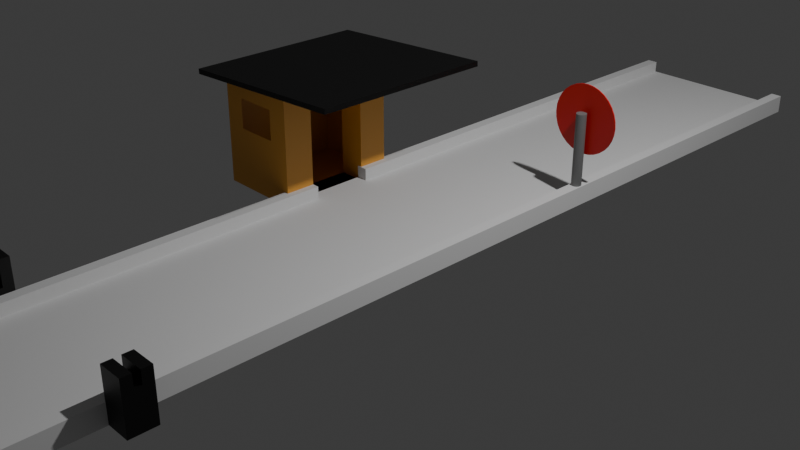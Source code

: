# Source: sptoll.blend  (saved by Blender 4.4.32; exported with 4.5.12 LTS)
import bpy
from mathutils import Matrix  # noqa: F401  (used for matrix-valued properties, if any)

bpy.ops.wm.read_factory_settings(use_empty=True)
scene = bpy.context.scene
scene.name = 'Scene'

# ---- collections
col_collection = bpy.data.collections.new('Collection'); scene.collection.children.link(col_collection)

# ---- materials (node trees are filled in below, after node groups)
mat_material = bpy.data.materials.new('Material')
mat_material_001 = bpy.data.materials.new('Material.001')
mat_material_002 = bpy.data.materials.new('Material.002')
mat_material_004 = bpy.data.materials.new('Material.004')
mat_material_003 = bpy.data.materials.new('Material.003')
mat_material_005 = bpy.data.materials.new('Material.005')
mat_material_007 = bpy.data.materials.new('Material.007')
mat_material_006 = bpy.data.materials.new('Material.006')

# ---- material node trees
mat_material.use_nodes = True; mat_material.node_tree.nodes.clear()
_N = mat_material.node_tree.nodes; _L = mat_material.node_tree.links
n0 = _N.new('ShaderNodeBsdfPrincipled'); n0.name = 'Principled BSDF'; n0.location = (10, 300)
n0.inputs[0].default_value = (0.0, 0.0, 0.0, 1.0)
n1 = _N.new('ShaderNodeOutputMaterial'); n1.name = 'Material Output'; n1.location = (300, 300)
_L.new(n0.outputs[0], n1.inputs[0])
n1.is_active_output = True
mat_material_001.use_nodes = True; mat_material_001.node_tree.nodes.clear()
_N = mat_material_001.node_tree.nodes; _L = mat_material_001.node_tree.links
n0 = _N.new('ShaderNodeBsdfPrincipled'); n0.name = 'Principled BSDF'; n0.location = (10, 300)
n0.inputs[0].default_value = (0.8007, 0.3661, 0.04732, 1.0)
n1 = _N.new('ShaderNodeOutputMaterial'); n1.name = 'Material Output'; n1.location = (300, 300)
_L.new(n0.outputs[0], n1.inputs[0])
n1.is_active_output = True
mat_material_002.use_nodes = True; mat_material_002.node_tree.nodes.clear()
_N = mat_material_002.node_tree.nodes; _L = mat_material_002.node_tree.links
n0 = _N.new('ShaderNodeBsdfPrincipled'); n0.name = 'Principled BSDF'; n0.location = (10, 300)
n0.inputs[0].default_value = (0.0, 0.0, 0.0, 1.0)
n1 = _N.new('ShaderNodeOutputMaterial'); n1.name = 'Material Output'; n1.location = (300, 300)
_L.new(n0.outputs[0], n1.inputs[0])
n1.is_active_output = True
mat_material_004.use_nodes = True; mat_material_004.node_tree.nodes.clear()
_N = mat_material_004.node_tree.nodes; _L = mat_material_004.node_tree.links
n0 = _N.new('ShaderNodeBsdfPrincipled'); n0.name = 'Principled BSDF'; n0.location = (10, 300)
n0.inputs[0].default_value = (0.0, 0.0, 0.0, 1.0)
n1 = _N.new('ShaderNodeOutputMaterial'); n1.name = 'Material Output'; n1.location = (300, 300)
_L.new(n0.outputs[0], n1.inputs[0])
n1.is_active_output = True
mat_material_003.use_nodes = True; mat_material_003.node_tree.nodes.clear()
_N = mat_material_003.node_tree.nodes; _L = mat_material_003.node_tree.links
n0 = _N.new('ShaderNodeBsdfPrincipled'); n0.name = 'Principled BSDF'; n0.location = (10, 300)
n0.inputs[0].default_value = (0.0, 0.0, 0.0, 1.0)
n1 = _N.new('ShaderNodeOutputMaterial'); n1.name = 'Material Output'; n1.location = (300, 300)
_L.new(n0.outputs[0], n1.inputs[0])
n1.is_active_output = True
mat_material_005.use_nodes = True; mat_material_005.node_tree.nodes.clear()
_N = mat_material_005.node_tree.nodes; _L = mat_material_005.node_tree.links
n0 = _N.new('ShaderNodeBsdfPrincipled'); n0.name = 'Principled BSDF'; n0.location = (10, 300)
n0.inputs[0].default_value = (0.1969, 0.1969, 0.1969, 1.0)
n1 = _N.new('ShaderNodeOutputMaterial'); n1.name = 'Material Output'; n1.location = (300, 300)
_L.new(n0.outputs[0], n1.inputs[0])
n1.is_active_output = True
mat_material_007.use_nodes = True; mat_material_007.node_tree.nodes.clear()
_N = mat_material_007.node_tree.nodes; _L = mat_material_007.node_tree.links
n0 = _N.new('ShaderNodeBsdfPrincipled'); n0.name = 'Principled BSDF'; n0.location = (10, 300)
n0.inputs[0].default_value = (0.8001, 0.001086, 0.0, 1.0)
n1 = _N.new('ShaderNodeOutputMaterial'); n1.name = 'Material Output'; n1.location = (300, 300)
_L.new(n0.outputs[0], n1.inputs[0])
n1.is_active_output = True
mat_material_006.use_nodes = True; mat_material_006.node_tree.nodes.clear()
_N = mat_material_006.node_tree.nodes; _L = mat_material_006.node_tree.links
n0 = _N.new('ShaderNodeBsdfPrincipled'); n0.name = 'Principled BSDF'; n0.location = (10, 300)
n0.inputs[0].default_value = (1.0, 1.0, 1.0, 1.0)
n1 = _N.new('ShaderNodeOutputMaterial'); n1.name = 'Material Output'; n1.location = (300, 300)
_L.new(n0.outputs[0], n1.inputs[0])
n1.is_active_output = True

# ---- world
world_world = bpy.data.worlds.new('World'); scene.world = world_world
world_world.use_nodes = True; world_world.node_tree.nodes.clear()
_N = world_world.node_tree.nodes; _L = world_world.node_tree.links
n0 = _N.new('ShaderNodeOutputWorld'); n0.name = 'World Output'; n0.location = (300, 300)
n1 = _N.new('ShaderNodeBackground'); n1.name = 'Background'; n1.location = (10, 300)
n1.inputs[0].default_value = (0.05088, 0.05088, 0.05088, 1.0)
_L.new(n1.outputs[0], n0.inputs[0])
n0.is_active_output = True
world_world.color = (0.05088, 0.05088, 0.05088)
world_world.sun_shadow_jitter_overblur = 0.0

# ---- cameras
cam_camera = bpy.data.cameras.new('Camera')
cam_camera.clip_end = 100.0
cam_camera.ortho_scale = 7.314

# ---- lights
light_light = bpy.data.lights.new('Light', 'POINT')
light_light.energy = 1000.0
light_light.shadow_soft_size = 0.1

# ---- meshes
me_cube_001 = bpy.data.meshes.new('Cube.001')
me_cube_001.from_pydata([(-1.0, -1.0, -1.0), (-1.0, -1.0, 1.0), (-1.0, 1.0, -1.0), (-1.0, 1.0, 1.0), (1.0, -1.0, -1.0), (1.0, -1.0, 1.0), (1.0, 1.0, -1.0), (1.0, 1.0, 1.0), (0.0, 1.0, -1.0), (0.0, 1.0, 1.0), (0.0, -1.0, -1.0), (0.0, -1.0, 1.0), (-0.5, 1.0, -1.0), (-0.5, -1.0, 1.0), (-0.5, 1.0, 1.0), (-0.5, -1.0, -1.0), (0.5, 1.0, 1.0), (0.5, -1.0, -1.0), (0.5, 1.0, -1.0), (0.5, -1.0, 1.0), (-0.75, 1.0, -1.0), (-0.75, -1.0, 1.0), (-0.75, 1.0, 1.0), (-0.75, -1.0, -1.0), (0.75, 1.0, 1.0), (0.75, -1.0, -1.0), (0.75, 1.0, -1.0), (0.75, -1.0, 1.0), (-0.875, 1.0, -1.0), (-0.875, -1.0, 1.0), (-0.875, 1.0, 1.0), (-0.875, -1.0, -1.0), (0.875, 1.0, 1.0), (0.875, -1.0, -1.0), (0.875, 1.0, -1.0), (0.875, -1.0, 1.0), (-1.0, -1.0, -4.534), (-1.0, 1.0, -4.534), (1.0, -1.0, -4.534), (1.0, 1.0, -4.534), (-0.875, 1.0, -4.534), (-0.875, -1.0, -4.534), (0.875, -1.0, -4.534), (0.875, 1.0, -4.534), (-1.0, 0.0, -1.0), (-1.0, 0.0, 1.0), (1.0, 0.0, -1.0), (1.0, 0.0, 1.0), (0.0, 0.0, 1.0), (0.0, 0.0, -1.0), (-0.5, 0.0, -1.0), (-0.5, 0.0, 1.0), (0.5, 0.0, 1.0), (0.5, 0.0, -1.0), (-0.75, 0.0, -1.0), (-0.75, 0.0, 1.0), (0.75, 0.0, 1.0), (0.75, 0.0, -1.0), (-0.875, 0.0, -1.0), (-0.875, 0.0, 1.0), (0.875, 0.0, 1.0), (0.875, 0.0, -1.0), (1.0, 0.0, -4.534), (0.875, 0.0, -4.534), (-1.0, -0.5, -1.0), (1.0, -0.5, 1.0), (0.0, -0.5, 1.0), (0.0, -0.5, -1.0), (-0.5, -0.5, -1.0), (-0.5, -0.5, 1.0), (0.5, -0.5, 1.0), (0.5, -0.5, -1.0), (-0.75, -0.5, -1.0), (-0.75, -0.5, 1.0), (0.75, -0.5, 1.0), (0.75, -0.5, -1.0), (-0.875, -0.5, -1.0), (-0.875, -0.5, 1.0), (0.875, -0.5, 1.0), (0.875, -0.5, -1.0), (-1.0, -0.5, -4.534), (-0.875, -0.5, -4.534), (0.875, -0.5, -4.534), (-1.0, -0.5, 1.0), (1.0, -0.5, -1.0), (1.0, -0.5, -4.534), (-1.0, -0.05881, 1.0), (1.0, -0.05881, -1.0), (1.0, -0.05881, -4.534), (-1.0, -0.05881, -1.0), (1.0, -0.05881, 1.0), (0.0, -0.05881, 1.0), (0.0, -0.05881, -1.0), (-0.5, -0.05881, -1.0), (-0.5, -0.05881, 1.0), (0.5, -0.05881, 1.0), (0.5, -0.05881, -1.0), (-0.75, -0.05881, -1.0), (-0.75, -0.05881, 1.0), (0.75, -0.05881, 1.0), (0.75, -0.05881, -1.0), (-0.875, -0.05881, -1.0), (-0.875, -0.05881, 1.0), (0.875, -0.05881, 1.0), (0.875, -0.05881, -1.0), (-1.0, -0.05881, -4.534), (-0.875, -0.05881, -4.534), (0.875, -0.05881, -4.534), (-1.0, 0.05793, 1.0), (1.0, 0.05793, -1.0), (1.0, 0.05793, -4.534), (-1.0, 0.05793, -1.0), (1.0, 0.05793, 1.0), (0.0, 0.05793, 1.0), (0.0, 0.05793, -1.0), (-0.5, 0.05793, -1.0), (-0.5, 0.05793, 1.0), (0.5, 0.05793, 1.0), (0.5, 0.05793, -1.0), (-0.75, 0.05793, -1.0), (-0.75, 0.05793, 1.0), (0.75, 0.05793, 1.0), (0.75, 0.05793, -1.0), (-0.875, 0.05793, -1.0), (-0.875, 0.05793, 1.0), (0.875, 0.05793, 1.0), (0.875, 0.05793, -1.0), (-1.0, 0.05793, -4.534), (-0.875, 0.05793, -4.534), (0.875, 0.05793, -4.534)], [], [(111, 108, 3, 2), (34, 32, 7, 6), (84, 65, 5, 4), (31, 29, 1, 0), (2, 28, 40, 37), (77, 83, 1, 29), (70, 66, 11, 19), (68, 67, 10, 15), (17, 19, 11, 10), (12, 14, 9, 8), (20, 22, 14, 12), (72, 68, 15, 23), (66, 69, 13, 11), (10, 11, 13, 15), (25, 27, 19, 17), (74, 70, 19, 27), (67, 71, 17, 10), (8, 9, 16, 18), (76, 72, 23, 31), (28, 30, 22, 20), (69, 73, 21, 13), (15, 13, 21, 23), (78, 74, 27, 35), (33, 35, 27, 25), (71, 75, 25, 17), (18, 16, 24, 26), (2, 3, 30, 28), (4, 33, 42, 38), (73, 77, 29, 21), (23, 21, 29, 31), (4, 5, 35, 33), (65, 78, 35, 5), (75, 79, 33, 25), (26, 24, 32, 34), (82, 85, 38, 42), (80, 81, 41, 36), (76, 31, 41, 81), (126, 34, 43, 129), (31, 0, 36, 41), (111, 2, 37, 127), (34, 6, 39, 43), (84, 4, 38, 85), (109, 46, 62, 110), (111, 127, 128, 123), (104, 61, 63, 107), (129, 110, 62, 63), (122, 126, 61, 57), (112, 125, 60, 47), (120, 124, 59, 55), (118, 122, 57, 53), (125, 121, 56, 60), (116, 120, 55, 51), (123, 119, 54, 58), (114, 118, 53, 49), (121, 117, 52, 56), (113, 116, 51, 48), (119, 115, 50, 54), (115, 114, 49, 50), (117, 113, 48, 52), (124, 108, 45, 59), (109, 112, 47, 46), (89, 86, 45, 44), (0, 1, 83, 64), (33, 79, 82, 42), (0, 64, 80, 36), (87, 84, 85, 88), (101, 76, 81, 106), (105, 106, 81, 80), (107, 88, 85, 82), (100, 104, 79, 75), (90, 103, 78, 65), (98, 102, 77, 73), (96, 100, 75, 71), (103, 99, 74, 78), (94, 98, 73, 69), (101, 97, 72, 76), (92, 96, 71, 67), (99, 95, 70, 74), (91, 94, 69, 66), (97, 93, 68, 72), (93, 92, 67, 68), (95, 91, 66, 70), (102, 86, 83, 77), (87, 90, 65, 84), (46, 47, 90, 87), (59, 45, 86, 102), (52, 48, 91, 95), (50, 49, 92, 93), (54, 50, 93, 97), (48, 51, 94, 91), (56, 52, 95, 99), (49, 53, 96, 92), (58, 54, 97, 101), (51, 55, 98, 94), (60, 56, 99, 103), (53, 57, 100, 96), (55, 59, 102, 98), (47, 60, 103, 90), (57, 61, 104, 100), (63, 62, 88, 107), (44, 111, 123, 58, 101, 89), (46, 87, 88, 62), (64, 83, 86, 89), (79, 104, 107, 82), (64, 89, 105, 80), (6, 7, 112, 109), (30, 3, 108, 124), (16, 9, 113, 117), (12, 8, 114, 115), (20, 12, 115, 119), (9, 14, 116, 113), (24, 16, 117, 121), (8, 18, 118, 114), (28, 20, 119, 123), (14, 22, 120, 116), (32, 24, 121, 125), (18, 26, 122, 118), (22, 30, 124, 120), (7, 32, 125, 112), (26, 34, 126, 122), (43, 39, 110, 129), (37, 40, 128, 127), (28, 123, 128, 40), (6, 109, 110, 39), (89, 101, 106, 105), (61, 126, 129, 63), (44, 45, 108, 111)])
_uv = me_cube_001.uv_layers.new(name='UVMap')
_uv.uv.foreach_set('vector', [0.375, 0.1322, 0.625, 0.1322, 0.625, 0.25, 0.375, 0.25, 0.375, 0.4844, 0.625, 0.4844, 0.625, 0.5, 0.375, 0.5, 0.375, 0.6875, 0.625, 0.6875, 0.625, 0.75, 0.375, 0.75, 0.375, 0.9844, 0.625, 0.9844, 0.625, 1.0, 0.375, 1.0, 0.375, 0.25, 0.375, 0.2656, 0.375, 0.2656, 0.375, 0.25, 0.8594, 0.6875, 0.875, 0.6875, 0.875, 0.75, 0.8594, 0.75, 0.6875, 0.6875, 0.75, 0.6875, 0.75, 0.75, 0.6875, 0.75, 0.1875, 0.6875, 0.25, 0.6875, 0.25, 0.75, 0.1875, 0.75, 0.375, 0.8125, 0.625, 0.8125, 0.625, 0.875, 0.375, 0.875, 0.375, 0.3125, 0.625, 0.3125, 0.625, 0.375, 0.375, 0.375, 0.375, 0.2812, 0.625, 0.2812, 0.625, 0.3125, 0.375, 0.3125, 0.1562, 0.6875, 0.1875, 0.6875, 0.1875, 0.75, 0.1562, 0.75, 0.75, 0.6875, 0.8125, 0.6875, 0.8125, 0.75, 0.75, 0.75, 0.375, 0.875, 0.625, 0.875, 0.625, 0.9375, 0.375, 0.9375, 0.375, 0.7812, 0.625, 0.7812, 0.625, 0.8125, 0.375, 0.8125, 0.6562, 0.6875, 0.6875, 0.6875, 0.6875, 0.75, 0.6562, 0.75, 0.25, 0.6875, 0.3125, 0.6875, 0.3125, 0.75, 0.25, 0.75, 0.375, 0.375, 0.625, 0.375, 0.625, 0.4375, 0.375, 0.4375, 0.1406, 0.6875, 0.1562, 0.6875, 0.1562, 0.75, 0.1406, 0.75, 0.375, 0.2656, 0.625, 0.2656, 0.625, 0.2812, 0.375, 0.2812, 0.8125, 0.6875, 0.8438, 0.6875, 0.8438, 0.75, 0.8125, 0.75, 0.375, 0.9375, 0.625, 0.9375, 0.625, 0.9688, 0.375, 0.9688, 0.6406, 0.6875, 0.6562, 0.6875, 0.6562, 0.75, 0.6406, 0.75, 0.375, 0.7656, 0.625, 0.7656, 0.625, 0.7812, 0.375, 0.7812, 0.3125, 0.6875, 0.3438, 0.6875, 0.3438, 0.75, 0.3125, 0.75, 0.375, 0.4375, 0.625, 0.4375, 0.625, 0.4688, 0.375, 0.4688, 0.375, 0.25, 0.625, 0.25, 0.625, 0.2656, 0.375, 0.2656, 0.375, 0.75, 0.375, 0.7656, 0.375, 0.7656, 0.375, 0.75, 0.8438, 0.6875, 0.8594, 0.6875, 0.8594, 0.75, 0.8438, 0.75, 0.375, 0.9688, 0.625, 0.9688, 0.625, 0.9844, 0.375, 0.9844, 0.375, 0.75, 0.625, 0.75, 0.625, 0.7656, 0.375, 0.7656, 0.625, 0.6875, 0.6406, 0.6875, 0.6406, 0.75, 0.625, 0.75, 0.3438, 0.6875, 0.3594, 0.6875, 0.3594, 0.75, 0.3438, 0.75, 0.375, 0.4688, 0.625, 0.4688, 0.625, 0.4844, 0.375, 0.4844, 0.3594, 0.6875, 0.375, 0.6875, 0.375, 0.75, 0.3594, 0.75, 0.125, 0.6875, 0.1406, 0.6875, 0.1406, 0.75, 0.125, 0.75, 0.1406, 0.6875, 0.1406, 0.75, 0.1406, 0.75, 0.1406, 0.6875, 0.3594, 0.6178, 0.3594, 0.5, 0.3594, 0.5, 0.3594, 0.6178, 0.375, 0.9844, 0.375, 1.0, 0.375, 1.0, 0.375, 0.9844, 0.375, 0.1322, 0.375, 0.25, 0.375, 0.25, 0.375, 0.1322, 0.375, 0.4844, 0.375, 0.5, 0.375, 0.5, 0.375, 0.4844, 0.375, 0.6875, 0.375, 0.75, 0.375, 0.75, 0.375, 0.6875, 0.375, 0.6178, 0.375, 0.625, 0.375, 0.625, 0.375, 0.6178, 0.375, 0.1322, 0.375, 0.1322, 0.1406, 0.6178, 0.1406, 0.6178, 0.3594, 0.6324, 0.3594, 0.625, 0.3594, 0.625, 0.3594, 0.6324, 0.3594, 0.6178, 0.375, 0.6178, 0.375, 0.625, 0.3594, 0.625, 0.3438, 0.6178, 0.3594, 0.6178, 0.3594, 0.625, 0.3438, 0.625, 0.625, 0.6178, 0.6406, 0.6178, 0.6406, 0.625, 0.625, 0.625, 0.8438, 0.6178, 0.8594, 0.6178, 0.8594, 0.625, 0.8438, 0.625, 0.3125, 0.6178, 0.3438, 0.6178, 0.3438, 0.625, 0.3125, 0.625, 0.6406, 0.6178, 0.6562, 0.6178, 0.6562, 0.625, 0.6406, 0.625, 0.8125, 0.6178, 0.8438, 0.6178, 0.8438, 0.625, 0.8125, 0.625, 0.1406, 0.6178, 0.1562, 0.6178, 0.1562, 0.625, 0.1406, 0.625, 0.25, 0.6178, 0.3125, 0.6178, 0.3125, 0.625, 0.25, 0.625, 0.6562, 0.6178, 0.6875, 0.6178, 0.6875, 0.625, 0.6562, 0.625, 0.75, 0.6178, 0.8125, 0.6178, 0.8125, 0.625, 0.75, 0.625, 0.1562, 0.6178, 0.1875, 0.6178, 0.1875, 0.625, 0.1562, 0.625, 0.1875, 0.6178, 0.25, 0.6178, 0.25, 0.625, 0.1875, 0.625, 0.6875, 0.6178, 0.75, 0.6178, 0.75, 0.625, 0.6875, 0.625, 0.8594, 0.6178, 0.875, 0.6178, 0.875, 0.625, 0.8594, 0.625, 0.375, 0.6178, 0.625, 0.6178, 0.625, 0.625, 0.375, 0.625, 0.375, 0.1176, 0.625, 0.1176, 0.625, 0.125, 0.375, 0.125, 0.375, 0.0, 0.625, 0.0, 0.625, 0.0625, 0.375, 0.0625, 0.3594, 0.75, 0.3594, 0.6875, 0.3594, 0.6875, 0.3594, 0.75, 0.375, 0.0, 0.375, 0.0625, 0.375, 0.0625, 0.375, 0.0, 0.375, 0.6324, 0.375, 0.6875, 0.375, 0.6875, 0.375, 0.6324, 0.1406, 0.6324, 0.1406, 0.6875, 0.1406, 0.6875, 0.1406, 0.6324, 0.125, 0.6324, 0.1406, 0.6324, 0.1406, 0.6875, 0.125, 0.6875, 0.3594, 0.6324, 0.375, 0.6324, 0.375, 0.6875, 0.3594, 0.6875, 0.3438, 0.6324, 0.3594, 0.6324, 0.3594, 0.6875, 0.3438, 0.6875, 0.625, 0.6324, 0.6406, 0.6324, 0.6406, 0.6875, 0.625, 0.6875, 0.8438, 0.6324, 0.8594, 0.6324, 0.8594, 0.6875, 0.8438, 0.6875, 0.3125, 0.6324, 0.3438, 0.6324, 0.3438, 0.6875, 0.3125, 0.6875, 0.6406, 0.6324, 0.6562, 0.6324, 0.6562, 0.6875, 0.6406, 0.6875, 0.8125, 0.6324, 0.8438, 0.6324, 0.8438, 0.6875, 0.8125, 0.6875, 0.1406, 0.6324, 0.1562, 0.6324, 0.1562, 0.6875, 0.1406, 0.6875, 0.25, 0.6324, 0.3125, 0.6324, 0.3125, 0.6875, 0.25, 0.6875, 0.6562, 0.6324, 0.6875, 0.6324, 0.6875, 0.6875, 0.6562, 0.6875, 0.75, 0.6324, 0.8125, 0.6324, 0.8125, 0.6875, 0.75, 0.6875, 0.1562, 0.6324, 0.1875, 0.6324, 0.1875, 0.6875, 0.1562, 0.6875, 0.1875, 0.6324, 0.25, 0.6324, 0.25, 0.6875, 0.1875, 0.6875, 0.6875, 0.6324, 0.75, 0.6324, 0.75, 0.6875, 0.6875, 0.6875, 0.8594, 0.6324, 0.875, 0.6324, 0.875, 0.6875, 0.8594, 0.6875, 0.375, 0.6324, 0.625, 0.6324, 0.625, 0.6875, 0.375, 0.6875, 0.375, 0.625, 0.625, 0.625, 0.625, 0.6324, 0.375, 0.6324, 0.8594, 0.625, 0.875, 0.625, 0.875, 0.6324, 0.8594, 0.6324, 0.6875, 0.625, 0.75, 0.625, 0.75, 0.6324, 0.6875, 0.6324, 0.1875, 0.625, 0.25, 0.625, 0.25, 0.6324, 0.1875, 0.6324, 0.1562, 0.625, 0.1875, 0.625, 0.1875, 0.6324, 0.1562, 0.6324, 0.75, 0.625, 0.8125, 0.625, 0.8125, 0.6324, 0.75, 0.6324, 0.6562, 0.625, 0.6875, 0.625, 0.6875, 0.6324, 0.6562, 0.6324, 0.25, 0.625, 0.3125, 0.625, 0.3125, 0.6324, 0.25, 0.6324, 0.1406, 0.625, 0.1562, 0.625, 0.1562, 0.6324, 0.1406, 0.6324, 0.8125, 0.625, 0.8438, 0.625, 0.8438, 0.6324, 0.8125, 0.6324, 0.6406, 0.625, 0.6562, 0.625, 0.6562, 0.6324, 0.6406, 0.6324, 0.3125, 0.625, 0.3438, 0.625, 0.3438, 0.6324, 0.3125, 0.6324, 0.8438, 0.625, 0.8594, 0.625, 0.8594, 0.6324, 0.8438, 0.6324, 0.625, 0.625, 0.6406, 0.625, 0.6406, 0.6324, 0.625, 0.6324, 0.3438, 0.625, 0.3594, 0.625, 0.3594, 0.6324, 0.3438, 0.6324, 0.3594, 0.625, 0.375, 0.625, 0.375, 0.6324, 0.3594, 0.6324, 0.375, 0.125, 0.375, 0.1322, 0.1406, 0.6178, 0.1406, 0.625, 0.1406, 0.6324, 0.375, 0.1176, 0.375, 0.625, 0.375, 0.6324, 0.375, 0.6324, 0.375, 0.625, 0.375, 0.0625, 0.625, 0.0625, 0.625, 0.1176, 0.375, 0.1176, 0.3594, 0.6875, 0.3594, 0.6324, 0.3594, 0.6324, 0.3594, 0.6875, 0.375, 0.0625, 0.375, 0.1176, 0.375, 0.1176, 0.375, 0.0625, 0.375, 0.5, 0.625, 0.5, 0.625, 0.6178, 0.375, 0.6178, 0.8594, 0.5, 0.875, 0.5, 0.875, 0.6178, 0.8594, 0.6178, 0.6875, 0.5, 0.75, 0.5, 0.75, 0.6178, 0.6875, 0.6178, 0.1875, 0.5, 0.25, 0.5, 0.25, 0.6178, 0.1875, 0.6178, 0.1562, 0.5, 0.1875, 0.5, 0.1875, 0.6178, 0.1562, 0.6178, 0.75, 0.5, 0.8125, 0.5, 0.8125, 0.6178, 0.75, 0.6178, 0.6562, 0.5, 0.6875, 0.5, 0.6875, 0.6178, 0.6562, 0.6178, 0.25, 0.5, 0.3125, 0.5, 0.3125, 0.6178, 0.25, 0.6178, 0.1406, 0.5, 0.1562, 0.5, 0.1562, 0.6178, 0.1406, 0.6178, 0.8125, 0.5, 0.8438, 0.5, 0.8438, 0.6178, 0.8125, 0.6178, 0.6406, 0.5, 0.6562, 0.5, 0.6562, 0.6178, 0.6406, 0.6178, 0.3125, 0.5, 0.3438, 0.5, 0.3438, 0.6178, 0.3125, 0.6178, 0.8438, 0.5, 0.8594, 0.5, 0.8594, 0.6178, 0.8438, 0.6178, 0.625, 0.5, 0.6406, 0.5, 0.6406, 0.6178, 0.625, 0.6178, 0.3438, 0.5, 0.3594, 0.5, 0.3594, 0.6178, 0.3438, 0.6178, 0.3594, 0.5, 0.375, 0.5, 0.375, 0.6178, 0.3594, 0.6178, 0.125, 0.5, 0.1406, 0.5, 0.1406, 0.6178, 0.125, 0.6178, 0.1406, 0.5, 0.1406, 0.6178, 0.1406, 0.6178, 0.1406, 0.5, 0.375, 0.5, 0.375, 0.6178, 0.375, 0.6178, 0.375, 0.5, 0.375, 0.1176, 0.1406, 0.6324, 0.1406, 0.6324, 0.375, 0.1176, 0.3594, 0.625, 0.3594, 0.6178, 0.3594, 0.6178, 0.3594, 0.625, 0.375, 0.125, 0.625, 0.125, 0.625, 0.1322, 0.375, 0.1322])
me_cube_001.update()
me_cube = bpy.data.meshes.new('Cube')
me_cube.from_pydata([(-1.0, -1.0, -1.0), (-1.0, -1.0, 1.0), (-1.0, 1.0, -1.0), (-1.0, 1.0, 1.0), (1.0, -1.0, -1.0), (1.0, -1.0, 1.0), (1.0, 1.0, -1.0), (1.0, 1.0, 1.0), (-1.0, -1.0, 0.0), (-1.0, 1.0, 0.0), (1.0, 1.0, 0.0), (1.0, -1.0, 0.0), (-1.0, -1.0, 0.5), (-1.0, 1.0, 0.5), (1.0, 1.0, 0.5), (1.0, -1.0, 0.5), (-1.0, 0.0, -1.0), (-1.0, 0.0, 1.0), (1.0, 0.0, -1.0), (1.0, 0.0, 1.0), (0.0, 1.0, -1.0), (-1.0, 0.0, 0.0), (1.0, 0.0, 0.5), (-1.0, 0.0, 0.5), (-1.0, -0.5, -1.0), (1.0, -0.5, 1.0), (1.0, -0.5, 0.0), (1.0, -0.5, 0.5), (-1.0, -0.5, 1.0), (1.0, -0.5, -1.0), (-1.0, -0.5, 0.0), (-1.0, -0.5, 0.5), (-1.0, 0.5, 1.0), (1.0, 0.5, -1.0), (-1.0, 0.5, 0.0), (-1.0, 0.5, 0.5), (-1.0, 0.5, -1.0), (1.0, 0.5, 1.0), (1.0, 0.5, 0.0), (1.0, 0.5, 0.5), (0.3663, -0.5, -1.0), (0.3663, 0.0, -1.0), (0.3663, 0.5, 0.0), (0.3663, 0.5, 0.5), (0.3663, 0.0, 0.5), (0.3663, -0.5, 0.0), (0.3663, -0.5, 0.5), (0.3663, 0.5, -1.0), (0.0, 1.0, 1.0), (0.0, -1.0, -1.0), (0.0, -1.0, 1.0), (0.0, -1.0, 0.0), (0.0, 1.0, 0.0), (0.0, -1.0, 0.5), (0.0, 1.0, 0.5), (0.0, 0.0, 1.0), (0.0, 0.0, -1.0), (0.0, -0.5, 1.0), (0.0, -0.5, -1.0), (0.0, 0.5, -1.0), (0.0, 0.5, 1.0), (-0.5, 1.0, -1.0), (-0.5, -1.0, 1.0), (-0.5, -1.0, 0.0), (-0.5, -1.0, 0.5), (-0.5, 0.0, -1.0), (-0.5, -0.5, -1.0), (-0.5, 0.5, -1.0), (-0.5, 1.0, 1.0), (-0.5, -1.0, -1.0), (-0.5, 1.0, 0.0), (-0.5, 1.0, 0.5), (-0.5, 0.0, 1.0), (-0.5, -0.5, 1.0), (-0.5, 0.5, 1.0), (0.5, 1.0, 1.0), (0.5, -1.0, -1.0), (0.5, 1.0, 0.0), (0.5, 1.0, 0.5), (0.5, 0.0, 1.0), (0.5, -0.5, 1.0), (0.5, 0.5, 1.0), (0.5, 1.0, -1.0), (0.5, -1.0, 1.0), (0.5, -1.0, 0.0), (0.5, -1.0, 0.5), (0.5, 0.0, -1.0), (0.5, -0.5, -1.0), (0.5, 0.5, -1.0), (-0.5, 0.6998, 0.0), (0.0, 0.6998, 0.0), (-0.5, 0.6998, 0.5), (0.0, 0.6998, 0.5), (0.5, 0.6998, 0.0), (0.5, 0.6998, 0.5)], [], [(35, 32, 3, 13), (78, 75, 7, 14), (27, 25, 5, 15), (64, 62, 1, 12), (87, 29, 4, 76), (73, 28, 1, 62), (69, 63, 8, 0), (29, 26, 11, 4), (82, 77, 10, 6), (36, 34, 9, 2), (63, 64, 12, 8), (26, 27, 15, 11), (77, 78, 14, 10), (34, 35, 13, 9), (30, 31, 23, 21), (26, 29, 40, 45), (24, 30, 21, 16), (22, 27, 46, 44), (74, 32, 17, 72), (88, 33, 18, 86), (39, 37, 19, 22), (31, 28, 17, 23), (12, 1, 28, 31), (0, 8, 30, 24), (8, 12, 31, 30), (33, 38, 42, 47), (27, 26, 45, 46), (72, 17, 28, 73), (86, 18, 29, 87), (22, 19, 25, 27), (14, 7, 37, 39), (82, 6, 33, 88), (68, 3, 32, 74), (6, 10, 38, 33), (10, 14, 39, 38), (21, 23, 35, 34), (16, 21, 34, 36), (23, 17, 32, 35), (39, 22, 44, 43), (29, 18, 41, 40), (38, 39, 43, 42), (18, 33, 47, 41), (75, 48, 60, 81), (61, 20, 59, 67), (65, 56, 58, 66), (79, 55, 57, 80), (67, 59, 56, 65), (81, 60, 55, 79), (52, 70, 89, 90), (61, 70, 52, 20), (76, 84, 51, 49), (80, 57, 50, 83), (66, 58, 49, 69), (85, 83, 50, 53), (71, 68, 48, 54), (13, 3, 68, 71), (24, 66, 69, 0), (2, 9, 70, 61), (9, 13, 71, 70), (36, 67, 65, 16), (16, 65, 66, 24), (2, 61, 67, 36), (48, 68, 74, 60), (55, 72, 73, 57), (60, 74, 72, 55), (49, 51, 63, 69), (57, 73, 62, 50), (53, 50, 62, 64), (15, 5, 83, 85), (25, 80, 83, 5), (4, 11, 84, 76), (11, 15, 85, 84), (37, 81, 79, 19), (19, 79, 80, 25), (7, 75, 81, 37), (20, 82, 88, 59), (56, 86, 87, 58), (59, 88, 86, 56), (71, 54, 92, 91), (20, 52, 77, 82), (58, 87, 76, 49), (54, 48, 75, 78), (78, 77, 93, 94), (77, 52, 90, 93), (70, 71, 91, 89), (54, 78, 94, 92)])
_uv = me_cube.uv_layers.new(name='UVMap')
_uv.uv.foreach_set('vector', [0.5625, 0.1875, 0.625, 0.1875, 0.625, 0.25, 0.5625, 0.25, 0.5625, 0.4375, 0.625, 0.4375, 0.625, 0.5, 0.5625, 0.5, 0.5625, 0.6875, 0.625, 0.6875, 0.625, 0.75, 0.5625, 0.75, 0.5625, 0.9375, 0.625, 0.9375, 0.625, 1.0, 0.5625, 1.0, 0.3125, 0.6875, 0.375, 0.6875, 0.375, 0.75, 0.3125, 0.75, 0.8125, 0.6875, 0.875, 0.6875, 0.875, 0.75, 0.8125, 0.75, 0.375, 0.9375, 0.5, 0.9375, 0.5, 1.0, 0.375, 1.0, 0.375, 0.6875, 0.5, 0.6875, 0.5, 0.75, 0.375, 0.75, 0.375, 0.4375, 0.5, 0.4375, 0.5, 0.5, 0.375, 0.5, 0.375, 0.1875, 0.5, 0.1875, 0.5, 0.25, 0.375, 0.25, 0.5, 0.9375, 0.5625, 0.9375, 0.5625, 1.0, 0.5, 1.0, 0.5, 0.6875, 0.5625, 0.6875, 0.5625, 0.75, 0.5, 0.75, 0.5, 0.4375, 0.5625, 0.4375, 0.5625, 0.5, 0.5, 0.5, 0.5, 0.1875, 0.5625, 0.1875, 0.5625, 0.25, 0.5, 0.25, 0.5, 0.0625, 0.5625, 0.0625, 0.5625, 0.125, 0.5, 0.125, 0.5, 0.6875, 0.375, 0.6875, 0.375, 0.6875, 0.5, 0.6875, 0.375, 0.0625, 0.5, 0.0625, 0.5, 0.125, 0.375, 0.125, 0.5625, 0.625, 0.5625, 0.6875, 0.5625, 0.6875, 0.5625, 0.625, 0.8125, 0.5625, 0.875, 0.5625, 0.875, 0.625, 0.8125, 0.625, 0.3125, 0.5625, 0.375, 0.5625, 0.375, 0.625, 0.3125, 0.625, 0.5625, 0.5625, 0.625, 0.5625, 0.625, 0.625, 0.5625, 0.625, 0.5625, 0.0625, 0.625, 0.0625, 0.625, 0.125, 0.5625, 0.125, 0.5625, 0.0, 0.625, 0.0, 0.625, 0.0625, 0.5625, 0.0625, 0.375, 0.0, 0.5, 0.0, 0.5, 0.0625, 0.375, 0.0625, 0.5, 0.0, 0.5625, 0.0, 0.5625, 0.0625, 0.5, 0.0625, 0.375, 0.5625, 0.5, 0.5625, 0.5, 0.5625, 0.375, 0.5625, 0.5625, 0.6875, 0.5, 0.6875, 0.5, 0.6875, 0.5625, 0.6875, 0.8125, 0.625, 0.875, 0.625, 0.875, 0.6875, 0.8125, 0.6875, 0.3125, 0.625, 0.375, 0.625, 0.375, 0.6875, 0.3125, 0.6875, 0.5625, 0.625, 0.625, 0.625, 0.625, 0.6875, 0.5625, 0.6875, 0.5625, 0.5, 0.625, 0.5, 0.625, 0.5625, 0.5625, 0.5625, 0.3125, 0.5, 0.375, 0.5, 0.375, 0.5625, 0.3125, 0.5625, 0.8125, 0.5, 0.875, 0.5, 0.875, 0.5625, 0.8125, 0.5625, 0.375, 0.5, 0.5, 0.5, 0.5, 0.5625, 0.375, 0.5625, 0.5, 0.5, 0.5625, 0.5, 0.5625, 0.5625, 0.5, 0.5625, 0.5, 0.125, 0.5625, 0.125, 0.5625, 0.1875, 0.5, 0.1875, 0.375, 0.125, 0.5, 0.125, 0.5, 0.1875, 0.375, 0.1875, 0.5625, 0.125, 0.625, 0.125, 0.625, 0.1875, 0.5625, 0.1875, 0.5625, 0.5625, 0.5625, 0.625, 0.5625, 0.625, 0.5625, 0.5625, 0.375, 0.6875, 0.375, 0.625, 0.375, 0.625, 0.375, 0.6875, 0.5, 0.5625, 0.5625, 0.5625, 0.5625, 0.5625, 0.5, 0.5625, 0.375, 0.625, 0.375, 0.5625, 0.375, 0.5625, 0.375, 0.625, 0.6875, 0.5, 0.75, 0.5, 0.75, 0.5625, 0.6875, 0.5625, 0.1875, 0.5, 0.25, 0.5, 0.25, 0.5625, 0.1875, 0.5625, 0.1875, 0.625, 0.25, 0.625, 0.25, 0.6875, 0.1875, 0.6875, 0.6875, 0.625, 0.75, 0.625, 0.75, 0.6875, 0.6875, 0.6875, 0.1875, 0.5625, 0.25, 0.5625, 0.25, 0.625, 0.1875, 0.625, 0.6875, 0.5625, 0.75, 0.5625, 0.75, 0.625, 0.6875, 0.625, 0.5, 0.375, 0.5, 0.3125, 0.5, 0.3125, 0.5, 0.375, 0.375, 0.3125, 0.5, 0.3125, 0.5, 0.375, 0.375, 0.375, 0.375, 0.8125, 0.5, 0.8125, 0.5, 0.875, 0.375, 0.875, 0.6875, 0.6875, 0.75, 0.6875, 0.75, 0.75, 0.6875, 0.75, 0.1875, 0.6875, 0.25, 0.6875, 0.25, 0.75, 0.1875, 0.75, 0.5625, 0.8125, 0.625, 0.8125, 0.625, 0.875, 0.5625, 0.875, 0.5625, 0.3125, 0.625, 0.3125, 0.625, 0.375, 0.5625, 0.375, 0.5625, 0.25, 0.625, 0.25, 0.625, 0.3125, 0.5625, 0.3125, 0.125, 0.6875, 0.1875, 0.6875, 0.1875, 0.75, 0.125, 0.75, 0.375, 0.25, 0.5, 0.25, 0.5, 0.3125, 0.375, 0.3125, 0.5, 0.25, 0.5625, 0.25, 0.5625, 0.3125, 0.5, 0.3125, 0.125, 0.5625, 0.1875, 0.5625, 0.1875, 0.625, 0.125, 0.625, 0.125, 0.625, 0.1875, 0.625, 0.1875, 0.6875, 0.125, 0.6875, 0.125, 0.5, 0.1875, 0.5, 0.1875, 0.5625, 0.125, 0.5625, 0.75, 0.5, 0.8125, 0.5, 0.8125, 0.5625, 0.75, 0.5625, 0.75, 0.625, 0.8125, 0.625, 0.8125, 0.6875, 0.75, 0.6875, 0.75, 0.5625, 0.8125, 0.5625, 0.8125, 0.625, 0.75, 0.625, 0.375, 0.875, 0.5, 0.875, 0.5, 0.9375, 0.375, 0.9375, 0.75, 0.6875, 0.8125, 0.6875, 0.8125, 0.75, 0.75, 0.75, 0.5625, 0.875, 0.625, 0.875, 0.625, 0.9375, 0.5625, 0.9375, 0.5625, 0.75, 0.625, 0.75, 0.625, 0.8125, 0.5625, 0.8125, 0.625, 0.6875, 0.6875, 0.6875, 0.6875, 0.75, 0.625, 0.75, 0.375, 0.75, 0.5, 0.75, 0.5, 0.8125, 0.375, 0.8125, 0.5, 0.75, 0.5625, 0.75, 0.5625, 0.8125, 0.5, 0.8125, 0.625, 0.5625, 0.6875, 0.5625, 0.6875, 0.625, 0.625, 0.625, 0.625, 0.625, 0.6875, 0.625, 0.6875, 0.6875, 0.625, 0.6875, 0.625, 0.5, 0.6875, 0.5, 0.6875, 0.5625, 0.625, 0.5625, 0.25, 0.5, 0.3125, 0.5, 0.3125, 0.5625, 0.25, 0.5625, 0.25, 0.625, 0.3125, 0.625, 0.3125, 0.6875, 0.25, 0.6875, 0.25, 0.5625, 0.3125, 0.5625, 0.3125, 0.625, 0.25, 0.625, 0.5625, 0.3125, 0.5625, 0.375, 0.5625, 0.375, 0.5625, 0.3125, 0.375, 0.375, 0.5, 0.375, 0.5, 0.4375, 0.375, 0.4375, 0.25, 0.6875, 0.3125, 0.6875, 0.3125, 0.75, 0.25, 0.75, 0.5625, 0.375, 0.625, 0.375, 0.625, 0.4375, 0.5625, 0.4375, 0.5625, 0.4375, 0.5, 0.4375, 0.5, 0.4375, 0.5625, 0.4375, 0.5, 0.4375, 0.5, 0.375, 0.5, 0.375, 0.5, 0.4375, 0.5, 0.3125, 0.5625, 0.3125, 0.5625, 0.3125, 0.5, 0.3125, 0.5625, 0.375, 0.5625, 0.4375, 0.5625, 0.4375, 0.5625, 0.375])
me_cube.materials.append(mat_material_001)
me_cube.update()
me_cube_002 = bpy.data.meshes.new('Cube.002')
me_cube_002.from_pydata([(-1.0, -1.0, -1.0), (-1.0, -1.0, 1.0), (-1.0, 1.0, -1.0), (-1.0, 1.0, 1.0), (1.0, -1.0, -1.0), (1.0, -1.0, 1.0), (1.0, 1.0, -1.0), (1.0, 1.0, 1.0)], [], [(0, 1, 3, 2), (2, 3, 7, 6), (6, 7, 5, 4), (4, 5, 1, 0), (2, 6, 4, 0), (7, 3, 1, 5)])
_uv = me_cube_002.uv_layers.new(name='UVMap')
_uv.uv.foreach_set('vector', [0.375, 0.0, 0.625, 0.0, 0.625, 0.25, 0.375, 0.25, 0.375, 0.25, 0.625, 0.25, 0.625, 0.5, 0.375, 0.5, 0.375, 0.5, 0.625, 0.5, 0.625, 0.75, 0.375, 0.75, 0.375, 0.75, 0.625, 0.75, 0.625, 1.0, 0.375, 1.0, 0.125, 0.5, 0.375, 0.5, 0.375, 0.75, 0.125, 0.75, 0.625, 0.5, 0.875, 0.5, 0.875, 0.75, 0.625, 0.75])
me_cube_002.materials.append(mat_material_002)
me_cube_002.update()
me_cube_003 = bpy.data.meshes.new('Cube.003')
me_cube_003.from_pydata([(-1.0, -1.0, -1.0), (-1.0, -1.0, 1.0), (-1.0, 1.0, -1.0), (-1.0, 1.0, 1.0), (1.0, -1.0, -1.0), (1.0, -1.0, 1.0), (1.0, 1.0, -1.0), (1.0, 1.0, 1.0), (-1.0, 0.0, -1.0), (1.0, 0.0, -1.0), (-1.0, 0.5, 1.0), (1.0, 0.5, -1.0), (-1.0, 0.5, -1.0), (1.0, 0.5, 1.0), (-1.0, -0.5, -1.0), (1.0, -0.5, 1.0), (-1.0, -0.5, 1.0), (1.0, -0.5, -1.0), (-1.0, -1.0, 0.0), (-1.0, 1.0, 0.0), (1.0, 1.0, 0.0), (1.0, -1.0, 0.0), (1.0, 0.0, 0.0), (-1.0, 0.0, 0.0), (1.0, 0.5, 0.0), (-1.0, 0.5, 0.0), (-1.0, -0.5, 0.0), (1.0, -0.5, 0.0), (-1.0, -1.0, 0.5), (-1.0, 1.0, 0.5), (1.0, 1.0, 0.5), (1.0, -1.0, 0.5), (1.0, 0.5, 0.5), (-1.0, 0.5, 0.5), (-1.0, -0.5, 0.5), (1.0, -0.5, 0.5), (-1.0, 0.25, -1.0), (1.0, 0.25, 1.0), (-1.0, 0.25, 1.0), (1.0, 0.25, -1.0), (-1.0, 0.25, 0.0), (1.0, 0.25, 0.0), (-1.0, 0.25, 0.5), (1.0, 0.25, 0.5), (-1.0, -0.25, 1.0), (1.0, -0.25, -1.0), (-1.0, -0.25, -1.0), (1.0, -0.25, 1.0), (1.0, -0.25, 0.0), (-1.0, -0.25, 0.0), (1.0, -0.25, 0.5), (-1.0, -0.25, 0.5)], [], [(33, 10, 3, 29), (29, 3, 7, 30), (35, 15, 5, 31), (31, 5, 1, 28), (14, 17, 4, 0), (15, 16, 1, 5), (36, 39, 9, 8), (30, 7, 13, 32), (2, 6, 11, 12), (7, 3, 10, 13), (42, 38, 10, 33), (28, 1, 16, 34), (47, 44, 16, 15), (46, 45, 17, 14), (50, 47, 15, 35), (45, 48, 27, 17), (0, 18, 26, 14), (36, 40, 25, 12), (6, 20, 24, 11), (46, 49, 23, 8), (39, 41, 22, 9), (4, 21, 18, 0), (17, 27, 21, 4), (2, 19, 20, 6), (12, 25, 19, 2), (48, 50, 35, 27), (18, 28, 34, 26), (40, 42, 33, 25), (20, 30, 32, 24), (21, 31, 28, 18), (27, 35, 31, 21), (19, 29, 30, 20), (25, 33, 29, 19), (24, 32, 43, 41), (11, 24, 41, 39), (8, 23, 40, 36), (32, 13, 37, 43), (12, 11, 39, 36), (13, 10, 38, 37), (26, 34, 51, 49), (41, 40, 49, 48), (14, 26, 49, 46), (9, 22, 48, 45), (44, 47, 48, 49), (8, 9, 45, 46), (37, 38, 40, 41), (34, 16, 44, 51)])
_uv = me_cube_003.uv_layers.new(name='UVMap')
_uv.uv.foreach_set('vector', [0.5625, 0.1875, 0.625, 0.1875, 0.625, 0.25, 0.5625, 0.25, 0.5625, 0.25, 0.625, 0.25, 0.625, 0.5, 0.5625, 0.5, 0.5625, 0.6875, 0.625, 0.6875, 0.625, 0.75, 0.5625, 0.75, 0.5625, 0.75, 0.625, 0.75, 0.625, 1.0, 0.5625, 1.0, 0.125, 0.6875, 0.375, 0.6875, 0.375, 0.75, 0.125, 0.75, 0.625, 0.6875, 0.875, 0.6875, 0.875, 0.75, 0.625, 0.75, 0.125, 0.5938, 0.375, 0.5938, 0.375, 0.625, 0.125, 0.625, 0.5625, 0.5, 0.625, 0.5, 0.625, 0.5625, 0.5625, 0.5625, 0.125, 0.5, 0.375, 0.5, 0.375, 0.5625, 0.125, 0.5625, 0.625, 0.5, 0.875, 0.5, 0.875, 0.5625, 0.625, 0.5625, 0.5625, 0.1562, 0.625, 0.1562, 0.625, 0.1875, 0.5625, 0.1875, 0.5625, 0.0, 0.625, 0.0, 0.625, 0.0625, 0.5625, 0.0625, 0.625, 0.6562, 0.875, 0.6562, 0.875, 0.6875, 0.625, 0.6875, 0.125, 0.6562, 0.375, 0.6562, 0.375, 0.6875, 0.125, 0.6875, 0.5625, 0.6562, 0.625, 0.6562, 0.625, 0.6875, 0.5625, 0.6875, 0.375, 0.6562, 0.5, 0.6562, 0.5, 0.6875, 0.375, 0.6875, 0.375, 0.0, 0.5, 0.0, 0.5, 0.0625, 0.375, 0.0625, 0.375, 0.1562, 0.5, 0.1562, 0.5, 0.1875, 0.375, 0.1875, 0.375, 0.5, 0.5, 0.5, 0.5, 0.5625, 0.375, 0.5625, 0.375, 0.09375, 0.5, 0.09375, 0.5, 0.125, 0.375, 0.125, 0.375, 0.5938, 0.5, 0.5938, 0.5, 0.625, 0.375, 0.625, 0.375, 0.75, 0.5, 0.75, 0.5, 1.0, 0.375, 1.0, 0.375, 0.6875, 0.5, 0.6875, 0.5, 0.75, 0.375, 0.75, 0.375, 0.25, 0.5, 0.25, 0.5, 0.5, 0.375, 0.5, 0.375, 0.1875, 0.5, 0.1875, 0.5, 0.25, 0.375, 0.25, 0.5, 0.6562, 0.5625, 0.6562, 0.5625, 0.6875, 0.5, 0.6875, 0.5, 0.0, 0.5625, 0.0, 0.5625, 0.0625, 0.5, 0.0625, 0.5, 0.1562, 0.5625, 0.1562, 0.5625, 0.1875, 0.5, 0.1875, 0.5, 0.5, 0.5625, 0.5, 0.5625, 0.5625, 0.5, 0.5625, 0.5, 0.75, 0.5625, 0.75, 0.5625, 1.0, 0.5, 1.0, 0.5, 0.6875, 0.5625, 0.6875, 0.5625, 0.75, 0.5, 0.75, 0.5, 0.25, 0.5625, 0.25, 0.5625, 0.5, 0.5, 0.5, 0.5, 0.1875, 0.5625, 0.1875, 0.5625, 0.25, 0.5, 0.25, 0.5, 0.5625, 0.5625, 0.5625, 0.5625, 0.5938, 0.5, 0.5938, 0.375, 0.5625, 0.5, 0.5625, 0.5, 0.5938, 0.375, 0.5938, 0.375, 0.125, 0.5, 0.125, 0.5, 0.1562, 0.375, 0.1562, 0.5625, 0.5625, 0.625, 0.5625, 0.625, 0.5938, 0.5625, 0.5938, 0.125, 0.5625, 0.375, 0.5625, 0.375, 0.5938, 0.125, 0.5938, 0.625, 0.5625, 0.875, 0.5625, 0.875, 0.5938, 0.625, 0.5938, 0.5, 0.0625, 0.5625, 0.0625, 0.5625, 0.09375, 0.5, 0.09375, 0.0, 0.0, 0.0, 0.0, 0.0, 0.0, 0.0, 0.0, 0.375, 0.0625, 0.5, 0.0625, 0.5, 0.09375, 0.375, 0.09375, 0.375, 0.625, 0.5, 0.625, 0.5, 0.6562, 0.375, 0.6562, 0.875, 0.6562, 0.625, 0.6562, 0.0, 0.0, 0.0, 0.0, 0.125, 0.625, 0.375, 0.625, 0.375, 0.6562, 0.125, 0.6562, 0.625, 0.5938, 0.875, 0.5938, 0.0, 0.0, 0.0, 0.0, 0.5625, 0.0625, 0.625, 0.0625, 0.625, 0.09375, 0.5625, 0.09375])
me_cube_003.materials.append(mat_material_004)
me_cube_003.update()
me_cube_004 = bpy.data.meshes.new('Cube.004')
me_cube_004.from_pydata([(-1.0, -1.0, -1.0), (-1.0, -1.0, 1.0), (-1.0, 1.0, -1.0), (-1.0, 1.0, 1.0), (1.0, -1.0, -1.0), (1.0, -1.0, 1.0), (1.0, 1.0, -1.0), (1.0, 1.0, 1.0), (-1.0, 0.0, -1.0), (1.0, 0.0, -1.0), (-1.0, 0.5, 1.0), (1.0, 0.5, -1.0), (-1.0, 0.5, -1.0), (1.0, 0.5, 1.0), (-1.0, -0.5, -1.0), (1.0, -0.5, 1.0), (-1.0, -0.5, 1.0), (1.0, -0.5, -1.0), (-1.0, -1.0, 0.0), (-1.0, 1.0, 0.0), (1.0, 1.0, 0.0), (1.0, -1.0, 0.0), (1.0, 0.0, 0.0), (-1.0, 0.0, 0.0), (1.0, 0.5, 0.0), (-1.0, 0.5, 0.0), (-1.0, -0.5, 0.0), (1.0, -0.5, 0.0), (-1.0, -1.0, 0.5), (-1.0, 1.0, 0.5), (1.0, 1.0, 0.5), (1.0, -1.0, 0.5), (1.0, 0.0, 0.5), (-1.0, 0.0, 0.5), (1.0, 0.5, 0.5), (-1.0, 0.5, 0.5), (-1.0, -0.5, 0.5), (1.0, -0.5, 0.5), (-1.0, 0.25, -1.0), (1.0, 0.25, 1.0), (-1.0, 0.25, 1.0), (1.0, 0.25, -1.0), (-1.0, 0.25, 0.0), (1.0, 0.25, 0.0), (-1.0, 0.25, 0.5), (1.0, 0.25, 0.5), (-1.0, -0.25, 1.0), (1.0, -0.25, -1.0), (-1.0, -0.25, -1.0), (1.0, -0.25, 1.0), (1.0, -0.25, 0.0), (-1.0, -0.25, 0.0), (1.0, -0.25, 0.5), (-1.0, -0.25, 0.5)], [], [(35, 10, 3, 29), (29, 3, 7, 30), (37, 15, 5, 31), (31, 5, 1, 28), (14, 17, 4, 0), (15, 16, 1, 5), (38, 41, 9, 8), (30, 7, 13, 34), (2, 6, 11, 12), (7, 3, 10, 13), (44, 40, 10, 35), (28, 1, 16, 36), (49, 46, 16, 15), (48, 47, 17, 14), (52, 49, 15, 37), (47, 50, 27, 17), (0, 18, 26, 14), (38, 42, 25, 12), (6, 20, 24, 11), (48, 51, 23, 8), (41, 43, 22, 9), (4, 21, 18, 0), (17, 27, 21, 4), (2, 19, 20, 6), (12, 25, 19, 2), (50, 52, 37, 27), (18, 28, 36, 26), (42, 44, 35, 25), (20, 30, 34, 24), (51, 53, 33, 23), (43, 45, 32, 22), (21, 31, 28, 18), (27, 37, 31, 21), (19, 29, 30, 20), (25, 35, 29, 19), (24, 34, 45, 43), (23, 33, 44, 42), (11, 24, 43, 41), (8, 23, 42, 38), (44, 53, 52, 45), (34, 13, 39, 45), (12, 11, 41, 38), (13, 10, 40, 39), (26, 36, 53, 51), (22, 32, 52, 50), (14, 26, 51, 48), (9, 22, 50, 47), (52, 53, 46, 49), (8, 9, 47, 48), (44, 45, 39, 40), (36, 16, 46, 53)])
_uv = me_cube_004.uv_layers.new(name='UVMap')
_uv.uv.foreach_set('vector', [0.5625, 0.1875, 0.625, 0.1875, 0.625, 0.25, 0.5625, 0.25, 0.5625, 0.25, 0.625, 0.25, 0.625, 0.5, 0.5625, 0.5, 0.5625, 0.6875, 0.625, 0.6875, 0.625, 0.75, 0.5625, 0.75, 0.5625, 0.75, 0.625, 0.75, 0.625, 1.0, 0.5625, 1.0, 0.125, 0.6875, 0.375, 0.6875, 0.375, 0.75, 0.125, 0.75, 0.625, 0.6875, 0.875, 0.6875, 0.875, 0.75, 0.625, 0.75, 0.125, 0.5938, 0.375, 0.5938, 0.375, 0.625, 0.125, 0.625, 0.5625, 0.5, 0.625, 0.5, 0.625, 0.5625, 0.5625, 0.5625, 0.125, 0.5, 0.375, 0.5, 0.375, 0.5625, 0.125, 0.5625, 0.625, 0.5, 0.875, 0.5, 0.875, 0.5625, 0.625, 0.5625, 0.5625, 0.1562, 0.625, 0.1562, 0.625, 0.1875, 0.5625, 0.1875, 0.5625, 0.0, 0.625, 0.0, 0.625, 0.0625, 0.5625, 0.0625, 0.625, 0.6562, 0.875, 0.6562, 0.875, 0.6875, 0.625, 0.6875, 0.125, 0.6562, 0.375, 0.6562, 0.375, 0.6875, 0.125, 0.6875, 0.5625, 0.6562, 0.625, 0.6562, 0.625, 0.6875, 0.5625, 0.6875, 0.375, 0.6562, 0.5, 0.6562, 0.5, 0.6875, 0.375, 0.6875, 0.375, 0.0, 0.5, 0.0, 0.5, 0.0625, 0.375, 0.0625, 0.375, 0.1562, 0.5, 0.1562, 0.5, 0.1875, 0.375, 0.1875, 0.375, 0.5, 0.5, 0.5, 0.5, 0.5625, 0.375, 0.5625, 0.375, 0.09375, 0.5, 0.09375, 0.5, 0.125, 0.375, 0.125, 0.375, 0.5938, 0.5, 0.5938, 0.5, 0.625, 0.375, 0.625, 0.375, 0.75, 0.5, 0.75, 0.5, 1.0, 0.375, 1.0, 0.375, 0.6875, 0.5, 0.6875, 0.5, 0.75, 0.375, 0.75, 0.375, 0.25, 0.5, 0.25, 0.5, 0.5, 0.375, 0.5, 0.375, 0.1875, 0.5, 0.1875, 0.5, 0.25, 0.375, 0.25, 0.5, 0.6562, 0.5625, 0.6562, 0.5625, 0.6875, 0.5, 0.6875, 0.5, 0.0, 0.5625, 0.0, 0.5625, 0.0625, 0.5, 0.0625, 0.5, 0.1562, 0.5625, 0.1562, 0.5625, 0.1875, 0.5, 0.1875, 0.5, 0.5, 0.5625, 0.5, 0.5625, 0.5625, 0.5, 0.5625, 0.5, 0.09375, 0.5625, 0.09375, 0.5625, 0.125, 0.5, 0.125, 0.5, 0.5938, 0.5625, 0.5938, 0.5625, 0.625, 0.5, 0.625, 0.5, 0.75, 0.5625, 0.75, 0.5625, 1.0, 0.5, 1.0, 0.5, 0.6875, 0.5625, 0.6875, 0.5625, 0.75, 0.5, 0.75, 0.5, 0.25, 0.5625, 0.25, 0.5625, 0.5, 0.5, 0.5, 0.5, 0.1875, 0.5625, 0.1875, 0.5625, 0.25, 0.5, 0.25, 0.5, 0.5625, 0.5625, 0.5625, 0.5625, 0.5938, 0.5, 0.5938, 0.5, 0.125, 0.5625, 0.125, 0.5625, 0.1562, 0.5, 0.1562, 0.375, 0.5625, 0.5, 0.5625, 0.5, 0.5938, 0.375, 0.5938, 0.375, 0.125, 0.5, 0.125, 0.5, 0.1562, 0.375, 0.1562, 0.5625, 0.1562, 0.5625, 0.09375, 0.5625, 0.6562, 0.5625, 0.5938, 0.5625, 0.5625, 0.625, 0.5625, 0.625, 0.5938, 0.5625, 0.5938, 0.125, 0.5625, 0.375, 0.5625, 0.375, 0.5938, 0.125, 0.5938, 0.625, 0.5625, 0.875, 0.5625, 0.875, 0.5938, 0.625, 0.5938, 0.5, 0.0625, 0.5625, 0.0625, 0.5625, 0.09375, 0.5, 0.09375, 0.5, 0.625, 0.5625, 0.625, 0.5625, 0.6562, 0.5, 0.6562, 0.375, 0.0625, 0.5, 0.0625, 0.5, 0.09375, 0.375, 0.09375, 0.375, 0.625, 0.5, 0.625, 0.5, 0.6562, 0.375, 0.6562, 0.5625, 0.6562, 0.5625, 0.09375, 0.875, 0.6562, 0.625, 0.6562, 0.125, 0.625, 0.375, 0.625, 0.375, 0.6562, 0.125, 0.6562, 0.5625, 0.1562, 0.5625, 0.5938, 0.625, 0.5938, 0.875, 0.5938, 0.5625, 0.0625, 0.625, 0.0625, 0.625, 0.09375, 0.5625, 0.09375])
me_cube_004.materials.append(mat_material_003)
me_cube_004.update()
me_cylinder = bpy.data.meshes.new('Cylinder')
me_cylinder.from_pydata([(0.0, 1.0, -1.0), (0.0, 1.0, 1.0), (0.1951, 0.9808, -1.0), (0.1951, 0.9808, 1.0), (0.3827, 0.9239, -1.0), (0.3827, 0.9239, 1.0), (0.5556, 0.8315, -1.0), (0.5556, 0.8315, 1.0), (0.7071, 0.7071, -1.0), (0.7071, 0.7071, 1.0), (0.8315, 0.5556, -1.0), (0.8315, 0.5556, 1.0), (0.9239, 0.3827, -1.0), (0.9239, 0.3827, 1.0), (0.9808, 0.1951, -1.0), (0.9808, 0.1951, 1.0), (1.0, 0.0, -1.0), (1.0, 0.0, 1.0), (0.9808, -0.1951, -1.0), (0.9808, -0.1951, 1.0), (0.9239, -0.3827, -1.0), (0.9239, -0.3827, 1.0), (0.8315, -0.5556, -1.0), (0.8315, -0.5556, 1.0), (0.7071, -0.7071, -1.0), (0.7071, -0.7071, 1.0), (0.5556, -0.8315, -1.0), (0.5556, -0.8315, 1.0), (0.3827, -0.9239, -1.0), (0.3827, -0.9239, 1.0), (0.1951, -0.9808, -1.0), (0.1951, -0.9808, 1.0), (0.0, -1.0, -1.0), (0.0, -1.0, 1.0), (-0.1951, -0.9808, -1.0), (-0.1951, -0.9808, 1.0), (-0.3827, -0.9239, -1.0), (-0.3827, -0.9239, 1.0), (-0.5556, -0.8315, -1.0), (-0.5556, -0.8315, 1.0), (-0.7071, -0.7071, -1.0), (-0.7071, -0.7071, 1.0), (-0.8315, -0.5556, -1.0), (-0.8315, -0.5556, 1.0), (-0.9239, -0.3827, -1.0), (-0.9239, -0.3827, 1.0), (-0.9808, -0.1951, -1.0), (-0.9808, -0.1951, 1.0), (-1.0, 0.0, -1.0), (-1.0, 0.0, 1.0), (-0.9808, 0.1951, -1.0), (-0.9808, 0.1951, 1.0), (-0.9239, 0.3827, -1.0), (-0.9239, 0.3827, 1.0), (-0.8315, 0.5556, -1.0), (-0.8315, 0.5556, 1.0), (-0.7071, 0.7071, -1.0), (-0.7071, 0.7071, 1.0), (-0.5556, 0.8315, -1.0), (-0.5556, 0.8315, 1.0), (-0.3827, 0.9239, -1.0), (-0.3827, 0.9239, 1.0), (-0.1951, 0.9808, -1.0), (-0.1951, 0.9808, 1.0)], [], [(0, 1, 3, 2), (2, 3, 5, 4), (4, 5, 7, 6), (6, 7, 9, 8), (8, 9, 11, 10), (10, 11, 13, 12), (12, 13, 15, 14), (14, 15, 17, 16), (16, 17, 19, 18), (18, 19, 21, 20), (20, 21, 23, 22), (22, 23, 25, 24), (24, 25, 27, 26), (26, 27, 29, 28), (28, 29, 31, 30), (30, 31, 33, 32), (32, 33, 35, 34), (34, 35, 37, 36), (36, 37, 39, 38), (38, 39, 41, 40), (40, 41, 43, 42), (42, 43, 45, 44), (44, 45, 47, 46), (46, 47, 49, 48), (48, 49, 51, 50), (50, 51, 53, 52), (52, 53, 55, 54), (54, 55, 57, 56), (56, 57, 59, 58), (58, 59, 61, 60), (3, 1, 63, 61, 59, 57, 55, 53, 51, 49, 47, 45, 43, 41, 39, 37, 35, 33, 31, 29, 27, 25, 23, 21, 19, 17, 15, 13, 11, 9, 7, 5), (60, 61, 63, 62), (62, 63, 1, 0), (0, 2, 4, 6, 8, 10, 12, 14, 16, 18, 20, 22, 24, 26, 28, 30, 32, 34, 36, 38, 40, 42, 44, 46, 48, 50, 52, 54, 56, 58, 60, 62)])
_uv = me_cylinder.uv_layers.new(name='UVMap')
_uv.uv.foreach_set('vector', [1.0, 0.5, 1.0, 1.0, 0.9688, 1.0, 0.9688, 0.5, 0.9688, 0.5, 0.9688, 1.0, 0.9375, 1.0, 0.9375, 0.5, 0.9375, 0.5, 0.9375, 1.0, 0.9062, 1.0, 0.9062, 0.5, 0.9062, 0.5, 0.9062, 1.0, 0.875, 1.0, 0.875, 0.5, 0.875, 0.5, 0.875, 1.0, 0.8438, 1.0, 0.8438, 0.5, 0.8438, 0.5, 0.8438, 1.0, 0.8125, 1.0, 0.8125, 0.5, 0.8125, 0.5, 0.8125, 1.0, 0.7812, 1.0, 0.7812, 0.5, 0.7812, 0.5, 0.7812, 1.0, 0.75, 1.0, 0.75, 0.5, 0.75, 0.5, 0.75, 1.0, 0.7188, 1.0, 0.7188, 0.5, 0.7188, 0.5, 0.7188, 1.0, 0.6875, 1.0, 0.6875, 0.5, 0.6875, 0.5, 0.6875, 1.0, 0.6562, 1.0, 0.6562, 0.5, 0.6562, 0.5, 0.6562, 1.0, 0.625, 1.0, 0.625, 0.5, 0.625, 0.5, 0.625, 1.0, 0.5938, 1.0, 0.5938, 0.5, 0.5938, 0.5, 0.5938, 1.0, 0.5625, 1.0, 0.5625, 0.5, 0.5625, 0.5, 0.5625, 1.0, 0.5312, 1.0, 0.5312, 0.5, 0.5312, 0.5, 0.5312, 1.0, 0.5, 1.0, 0.5, 0.5, 0.5, 0.5, 0.5, 1.0, 0.4688, 1.0, 0.4688, 0.5, 0.4688, 0.5, 0.4688, 1.0, 0.4375, 1.0, 0.4375, 0.5, 0.4375, 0.5, 0.4375, 1.0, 0.4062, 1.0, 0.4062, 0.5, 0.4062, 0.5, 0.4062, 1.0, 0.375, 1.0, 0.375, 0.5, 0.375, 0.5, 0.375, 1.0, 0.3438, 1.0, 0.3438, 0.5, 0.3438, 0.5, 0.3438, 1.0, 0.3125, 1.0, 0.3125, 0.5, 0.3125, 0.5, 0.3125, 1.0, 0.2812, 1.0, 0.2812, 0.5, 0.2812, 0.5, 0.2812, 1.0, 0.25, 1.0, 0.25, 0.5, 0.25, 0.5, 0.25, 1.0, 0.2188, 1.0, 0.2188, 0.5, 0.2188, 0.5, 0.2188, 1.0, 0.1875, 1.0, 0.1875, 0.5, 0.1875, 0.5, 0.1875, 1.0, 0.1562, 1.0, 0.1562, 0.5, 0.1562, 0.5, 0.1562, 1.0, 0.125, 1.0, 0.125, 0.5, 0.125, 0.5, 0.125, 1.0, 0.09375, 1.0, 0.09375, 0.5, 0.09375, 0.5, 0.09375, 1.0, 0.0625, 1.0, 0.0625, 0.5, 0.2968, 0.4854, 0.25, 0.49, 0.2032, 0.4854, 0.1582, 0.4717, 0.1167, 0.4496, 0.08029, 0.4197, 0.05045, 0.3833, 0.02827, 0.3418, 0.01461, 0.2968, 0.01, 0.25, 0.01461, 0.2032, 0.02827, 0.1582, 0.05045, 0.1167, 0.08029, 0.08029, 0.1167, 0.05045, 0.1582, 0.02827, 0.2032, 0.01461, 0.25, 0.01, 0.2968, 0.01461, 0.3418, 0.02827, 0.3833, 0.05045, 0.4197, 0.08029, 0.4496, 0.1167, 0.4717, 0.1582, 0.4854, 0.2032, 0.49, 0.25, 0.4854, 0.2968, 0.4717, 0.3418, 0.4496, 0.3833, 0.4197, 0.4197, 0.3833, 0.4496, 0.3418, 0.4717, 0.0625, 0.5, 0.0625, 1.0, 0.03125, 1.0, 0.03125, 0.5, 0.03125, 0.5, 0.03125, 1.0, 0.0, 1.0, 0.0, 0.5, 0.75, 0.49, 0.7968, 0.4854, 0.8418, 0.4717, 0.8833, 0.4496, 0.9197, 0.4197, 0.9496, 0.3833, 0.9717, 0.3418, 0.9854, 0.2968, 0.99, 0.25, 0.9854, 0.2032, 0.9717, 0.1582, 0.9496, 0.1167, 0.9197, 0.08029, 0.8833, 0.05045, 0.8418, 0.02827, 0.7968, 0.01461, 0.75, 0.01, 0.7032, 0.01461, 0.6582, 0.02827, 0.6167, 0.05045, 0.5803, 0.08029, 0.5504, 0.1167, 0.5283, 0.1582, 0.5146, 0.2032, 0.51, 0.25, 0.5146, 0.2968, 0.5283, 0.3418, 0.5504, 0.3833, 0.5803, 0.4197, 0.6167, 0.4496, 0.6582, 0.4717, 0.7032, 0.4854])
me_cylinder.materials.append(mat_material_005)
me_cylinder.update()
me_circle = bpy.data.meshes.new('Circle')
me_circle.from_pydata([(0.0, 1.0, 0.0), (-0.1951, 0.9808, 0.0), (-0.3827, 0.9239, 0.0), (-0.5556, 0.8315, 0.0), (-0.7071, 0.7071, 0.0), (-0.8315, 0.5556, 0.0), (-0.9239, 0.3827, 0.0), (-0.9808, 0.1951, 0.0), (-1.0, 0.0, 0.0), (-0.9808, -0.1951, 0.0), (-0.9239, -0.3827, 0.0), (-0.8315, -0.5556, 0.0), (-0.7071, -0.7071, 0.0), (-0.5556, -0.8315, 0.0), (-0.3827, -0.9239, 0.0), (-0.1951, -0.9808, 0.0), (0.0, -1.0, 0.0), (0.1951, -0.9808, 0.0), (0.3827, -0.9239, 0.0), (0.5556, -0.8315, 0.0), (0.7071, -0.7071, 0.0), (0.8315, -0.5556, 0.0), (0.9239, -0.3827, 0.0), (0.9808, -0.1951, 0.0), (1.0, 0.0, 0.0), (0.9808, 0.1951, 0.0), (0.9239, 0.3827, 0.0), (0.8315, 0.5556, 0.0), (0.7071, 0.7071, 0.0), (0.5556, 0.8315, 0.0), (0.3827, 0.9239, 0.0), (0.1951, 0.9808, 0.0), (0.0, 1.0, 0.03365), (-0.1951, 0.9808, 0.03365), (-0.3827, 0.9239, 0.03365), (-0.5556, 0.8315, 0.03365), (-0.7071, 0.7071, 0.03365), (-0.8315, 0.5556, 0.03365), (-0.9239, 0.3827, 0.03365), (-0.9808, 0.1951, 0.03365), (-1.0, 0.0, 0.03365), (-0.9808, -0.1951, 0.03365), (-0.9239, -0.3827, 0.03365), (-0.8315, -0.5556, 0.03365), (-0.7071, -0.7071, 0.03365), (-0.5556, -0.8315, 0.03365), (-0.3827, -0.9239, 0.03365), (-0.1951, -0.9808, 0.03365), (0.0, -1.0, 0.03365), (0.1951, -0.9808, 0.03365), (0.3827, -0.9239, 0.03365), (0.5556, -0.8315, 0.03365), (0.7071, -0.7071, 0.03365), (0.8315, -0.5556, 0.03365), (0.9239, -0.3827, 0.03365), (0.9808, -0.1951, 0.03365), (1.0, 0.0, 0.03365), (0.9808, 0.1951, 0.03365), (0.9239, 0.3827, 0.03365), (0.8315, 0.5556, 0.03365), (0.7071, 0.7071, 0.03365), (0.5556, 0.8315, 0.03365), (0.3827, 0.9239, 0.03365), (0.1951, 0.9808, 0.03365)], [], [(1, 0, 31, 30, 29, 28, 27, 26, 25, 24, 23, 22, 21, 20, 19, 18, 17, 16, 15, 14, 13, 12, 11, 10, 9, 8, 7, 6, 5, 4, 3, 2), (33, 34, 35, 36, 37, 38, 39, 40, 41, 42, 43, 44, 45, 46, 47, 48, 49, 50, 51, 52, 53, 54, 55, 56, 57, 58, 59, 60, 61, 62, 63, 32), (5, 6, 38, 37), (19, 20, 52, 51), (6, 7, 39, 38), (20, 21, 53, 52), (7, 8, 40, 39), (21, 22, 54, 53), (8, 9, 41, 40), (22, 23, 55, 54), (9, 10, 42, 41), (23, 24, 56, 55), (10, 11, 43, 42), (24, 25, 57, 56), (11, 12, 44, 43), (25, 26, 58, 57), (12, 13, 45, 44), (26, 27, 59, 58), (13, 14, 46, 45), (0, 1, 33, 32), (27, 28, 60, 59), (14, 15, 47, 46), (1, 2, 34, 33), (28, 29, 61, 60), (15, 16, 48, 47), (2, 3, 35, 34), (29, 30, 62, 61), (16, 17, 49, 48), (3, 4, 36, 35), (30, 31, 63, 62), (17, 18, 50, 49), (4, 5, 37, 36), (31, 0, 32, 63), (18, 19, 51, 50)])
_uv = me_circle.uv_layers.new(name='UVMap')
_uv.uv.foreach_set('vector', [0.0, 0.0, 0.0, 0.0, 0.0, 0.0, 0.0, 0.0, 0.0, 0.0, 0.0, 0.0, 0.0, 0.0, 0.0, 0.0, 0.0, 0.0, 0.0, 0.0, 0.0, 0.0, 0.0, 0.0, 0.0, 0.0, 0.0, 0.0, 0.0, 0.0, 0.0, 0.0, 0.0, 0.0, 0.0, 0.0, 0.0, 0.0, 0.0, 0.0, 0.0, 0.0, 0.0, 0.0, 0.0, 0.0, 0.0, 0.0, 0.0, 0.0, 0.0, 0.0, 0.0, 0.0, 0.0, 0.0, 0.0, 0.0, 0.0, 0.0, 0.0, 0.0, 0.0, 0.0, 0.0, 0.0, 0.0, 0.0, 0.0, 0.0, 0.0, 0.0, 0.0, 0.0, 0.0, 0.0, 0.0, 0.0, 0.0, 0.0, 0.0, 0.0, 0.0, 0.0, 0.0, 0.0, 0.0, 0.0, 0.0, 0.0, 0.0, 0.0, 0.0, 0.0, 0.0, 0.0, 0.0, 0.0, 0.0, 0.0, 0.0, 0.0, 0.0, 0.0, 0.0, 0.0, 0.0, 0.0, 0.0, 0.0, 0.0, 0.0, 0.0, 0.0, 0.0, 0.0, 0.0, 0.0, 0.0, 0.0, 0.0, 0.0, 0.0, 0.0, 0.0, 0.0, 0.0, 0.0, 0.0, 0.0, 0.0, 0.0, 0.0, 0.0, 0.0, 0.0, 0.0, 0.0, 0.0, 0.0, 0.0, 0.0, 0.0, 0.0, 0.0, 0.0, 0.0, 0.0, 0.0, 0.0, 0.0, 0.0, 0.0, 0.0, 0.0, 0.0, 0.0, 0.0, 0.0, 0.0, 0.0, 0.0, 0.0, 0.0, 0.0, 0.0, 0.0, 0.0, 0.0, 0.0, 0.0, 0.0, 0.0, 0.0, 0.0, 0.0, 0.0, 0.0, 0.0, 0.0, 0.0, 0.0, 0.0, 0.0, 0.0, 0.0, 0.0, 0.0, 0.0, 0.0, 0.0, 0.0, 0.0, 0.0, 0.0, 0.0, 0.0, 0.0, 0.0, 0.0, 0.0, 0.0, 0.0, 0.0, 0.0, 0.0, 0.0, 0.0, 0.0, 0.0, 0.0, 0.0, 0.0, 0.0, 0.0, 0.0, 0.0, 0.0, 0.0, 0.0, 0.0, 0.0, 0.0, 0.0, 0.0, 0.0, 0.0, 0.0, 0.0, 0.0, 0.0, 0.0, 0.0, 0.0, 0.0, 0.0, 0.0, 0.0, 0.0, 0.0, 0.0, 0.0, 0.0, 0.0, 0.0, 0.0, 0.0, 0.0, 0.0, 0.0, 0.0, 0.0, 0.0, 0.0, 0.0, 0.0, 0.0, 0.0, 0.0, 0.0, 0.0, 0.0, 0.0, 0.0, 0.0, 0.0, 0.0, 0.0, 0.0, 0.0, 0.0, 0.0, 0.0, 0.0, 0.0, 0.0, 0.0, 0.0, 0.0, 0.0, 0.0, 0.0, 0.0, 0.0, 0.0, 0.0, 0.0, 0.0, 0.0, 0.0, 0.0, 0.0, 0.0, 0.0, 0.0, 0.0, 0.0, 0.0, 0.0, 0.0, 0.0, 0.0, 0.0, 0.0, 0.0, 0.0, 0.0, 0.0, 0.0, 0.0, 0.0, 0.0, 0.0, 0.0, 0.0, 0.0, 0.0, 0.0, 0.0, 0.0, 0.0, 0.0, 0.0, 0.0, 0.0, 0.0, 0.0, 0.0, 0.0, 0.0, 0.0, 0.0, 0.0, 0.0, 0.0, 0.0, 0.0, 0.0, 0.0, 0.0, 0.0, 0.0, 0.0, 0.0, 0.0, 0.0, 0.0, 0.0, 0.0, 0.0, 0.0, 0.0, 0.0, 0.0, 0.0, 0.0, 0.0, 0.0, 0.0, 0.0, 0.0, 0.0, 0.0, 0.0, 0.0, 0.0, 0.0, 0.0, 0.0, 0.0, 0.0, 0.0, 0.0, 0.0, 0.0, 0.0, 0.0, 0.0, 0.0, 0.0, 0.0, 0.0, 0.0, 0.0])
me_circle.materials.append(mat_material_007)
me_circle.update()
me_circle_001 = bpy.data.meshes.new('Circle.001')
me_circle_001.from_pydata([(0.0, 1.0, 0.0), (-0.1951, 0.9808, 0.0), (-0.3827, 0.9239, 0.0), (-0.5556, 0.8315, 0.0), (-0.7071, 0.7071, 0.0), (-0.8315, 0.5556, 0.0), (-0.9239, 0.3827, 0.0), (-0.9808, 0.1951, 0.0), (-1.0, 0.0, 0.0), (-0.9808, -0.1951, 0.0), (-0.9239, -0.3827, 0.0), (-0.8315, -0.5556, 0.0), (-0.7071, -0.7071, 0.0), (-0.5556, -0.8315, 0.0), (-0.3827, -0.9239, 0.0), (-0.1951, -0.9808, 0.0), (0.0, -1.0, 0.0), (0.1951, -0.9808, 0.0), (0.3827, -0.9239, 0.0), (0.5556, -0.8315, 0.0), (0.7071, -0.7071, 0.0), (0.8315, -0.5556, 0.0), (0.9239, -0.3827, 0.0), (0.9808, -0.1951, 0.0), (1.0, 0.0, 0.0), (0.9808, 0.1951, 0.0), (0.9239, 0.3827, 0.0), (0.8315, 0.5556, 0.0), (0.7071, 0.7071, 0.0), (0.5556, 0.8315, 0.0), (0.3827, 0.9239, 0.0), (0.1951, 0.9808, 0.0), (0.0, 1.0, 0.03365), (-0.1951, 0.9808, 0.03365), (-0.3827, 0.9239, 0.03365), (-0.5556, 0.8315, 0.03365), (-0.7071, 0.7071, 0.03365), (-0.8315, 0.5556, 0.03365), (-0.9239, 0.3827, 0.03365), (-0.9808, 0.1951, 0.03365), (-1.0, 0.0, 0.03365), (-0.9808, -0.1951, 0.03365), (-0.9239, -0.3827, 0.03365), (-0.8315, -0.5556, 0.03365), (-0.7071, -0.7071, 0.03365), (-0.5556, -0.8315, 0.03365), (-0.3827, -0.9239, 0.03365), (-0.1951, -0.9808, 0.03365), (0.0, -1.0, 0.03365), (0.1951, -0.9808, 0.03365), (0.3827, -0.9239, 0.03365), (0.5556, -0.8315, 0.03365), (0.7071, -0.7071, 0.03365), (0.8315, -0.5556, 0.03365), (0.9239, -0.3827, 0.03365), (0.9808, -0.1951, 0.03365), (1.0, 0.0, 0.03365), (0.9808, 0.1951, 0.03365), (0.9239, 0.3827, 0.03365), (0.8315, 0.5556, 0.03365), (0.7071, 0.7071, 0.03365), (0.5556, 0.8315, 0.03365), (0.3827, 0.9239, 0.03365), (0.1951, 0.9808, 0.03365)], [], [(1, 0, 31, 30, 29, 28, 27, 26, 25, 24, 23, 22, 21, 20, 19, 18, 17, 16, 15, 14, 13, 12, 11, 10, 9, 8, 7, 6, 5, 4, 3, 2), (33, 34, 35, 36, 37, 38, 39, 40, 41, 42, 43, 44, 45, 46, 47, 48, 49, 50, 51, 52, 53, 54, 55, 56, 57, 58, 59, 60, 61, 62, 63, 32), (5, 6, 38, 37), (19, 20, 52, 51), (6, 7, 39, 38), (20, 21, 53, 52), (7, 8, 40, 39), (21, 22, 54, 53), (8, 9, 41, 40), (22, 23, 55, 54), (9, 10, 42, 41), (23, 24, 56, 55), (10, 11, 43, 42), (24, 25, 57, 56), (11, 12, 44, 43), (25, 26, 58, 57), (12, 13, 45, 44), (26, 27, 59, 58), (13, 14, 46, 45), (0, 1, 33, 32), (27, 28, 60, 59), (14, 15, 47, 46), (1, 2, 34, 33), (28, 29, 61, 60), (15, 16, 48, 47), (2, 3, 35, 34), (29, 30, 62, 61), (16, 17, 49, 48), (3, 4, 36, 35), (30, 31, 63, 62), (17, 18, 50, 49), (4, 5, 37, 36), (31, 0, 32, 63), (18, 19, 51, 50)])
_uv = me_circle_001.uv_layers.new(name='UVMap')
_uv.uv.foreach_set('vector', [0.0, 0.0, 0.0, 0.0, 0.0, 0.0, 0.0, 0.0, 0.0, 0.0, 0.0, 0.0, 0.0, 0.0, 0.0, 0.0, 0.0, 0.0, 0.0, 0.0, 0.0, 0.0, 0.0, 0.0, 0.0, 0.0, 0.0, 0.0, 0.0, 0.0, 0.0, 0.0, 0.0, 0.0, 0.0, 0.0, 0.0, 0.0, 0.0, 0.0, 0.0, 0.0, 0.0, 0.0, 0.0, 0.0, 0.0, 0.0, 0.0, 0.0, 0.0, 0.0, 0.0, 0.0, 0.0, 0.0, 0.0, 0.0, 0.0, 0.0, 0.0, 0.0, 0.0, 0.0, 0.0, 0.0, 0.0, 0.0, 0.0, 0.0, 0.0, 0.0, 0.0, 0.0, 0.0, 0.0, 0.0, 0.0, 0.0, 0.0, 0.0, 0.0, 0.0, 0.0, 0.0, 0.0, 0.0, 0.0, 0.0, 0.0, 0.0, 0.0, 0.0, 0.0, 0.0, 0.0, 0.0, 0.0, 0.0, 0.0, 0.0, 0.0, 0.0, 0.0, 0.0, 0.0, 0.0, 0.0, 0.0, 0.0, 0.0, 0.0, 0.0, 0.0, 0.0, 0.0, 0.0, 0.0, 0.0, 0.0, 0.0, 0.0, 0.0, 0.0, 0.0, 0.0, 0.0, 0.0, 0.0, 0.0, 0.0, 0.0, 0.0, 0.0, 0.0, 0.0, 0.0, 0.0, 0.0, 0.0, 0.0, 0.0, 0.0, 0.0, 0.0, 0.0, 0.0, 0.0, 0.0, 0.0, 0.0, 0.0, 0.0, 0.0, 0.0, 0.0, 0.0, 0.0, 0.0, 0.0, 0.0, 0.0, 0.0, 0.0, 0.0, 0.0, 0.0, 0.0, 0.0, 0.0, 0.0, 0.0, 0.0, 0.0, 0.0, 0.0, 0.0, 0.0, 0.0, 0.0, 0.0, 0.0, 0.0, 0.0, 0.0, 0.0, 0.0, 0.0, 0.0, 0.0, 0.0, 0.0, 0.0, 0.0, 0.0, 0.0, 0.0, 0.0, 0.0, 0.0, 0.0, 0.0, 0.0, 0.0, 0.0, 0.0, 0.0, 0.0, 0.0, 0.0, 0.0, 0.0, 0.0, 0.0, 0.0, 0.0, 0.0, 0.0, 0.0, 0.0, 0.0, 0.0, 0.0, 0.0, 0.0, 0.0, 0.0, 0.0, 0.0, 0.0, 0.0, 0.0, 0.0, 0.0, 0.0, 0.0, 0.0, 0.0, 0.0, 0.0, 0.0, 0.0, 0.0, 0.0, 0.0, 0.0, 0.0, 0.0, 0.0, 0.0, 0.0, 0.0, 0.0, 0.0, 0.0, 0.0, 0.0, 0.0, 0.0, 0.0, 0.0, 0.0, 0.0, 0.0, 0.0, 0.0, 0.0, 0.0, 0.0, 0.0, 0.0, 0.0, 0.0, 0.0, 0.0, 0.0, 0.0, 0.0, 0.0, 0.0, 0.0, 0.0, 0.0, 0.0, 0.0, 0.0, 0.0, 0.0, 0.0, 0.0, 0.0, 0.0, 0.0, 0.0, 0.0, 0.0, 0.0, 0.0, 0.0, 0.0, 0.0, 0.0, 0.0, 0.0, 0.0, 0.0, 0.0, 0.0, 0.0, 0.0, 0.0, 0.0, 0.0, 0.0, 0.0, 0.0, 0.0, 0.0, 0.0, 0.0, 0.0, 0.0, 0.0, 0.0, 0.0, 0.0, 0.0, 0.0, 0.0, 0.0, 0.0, 0.0, 0.0, 0.0, 0.0, 0.0, 0.0, 0.0, 0.0, 0.0, 0.0, 0.0, 0.0, 0.0, 0.0, 0.0, 0.0, 0.0, 0.0, 0.0, 0.0, 0.0, 0.0, 0.0, 0.0, 0.0, 0.0, 0.0, 0.0, 0.0, 0.0, 0.0, 0.0, 0.0, 0.0, 0.0, 0.0, 0.0, 0.0, 0.0, 0.0, 0.0, 0.0, 0.0, 0.0, 0.0, 0.0, 0.0, 0.0, 0.0, 0.0, 0.0, 0.0, 0.0])
me_circle_001.materials.append(mat_material_006)
me_circle_001.update()

# ---- curves / text
txt_text = bpy.data.curves.new('Text', 'FONT')
txt_text.dimensions = '2D'
txt_text.body = 'TOLL'
txt_text.materials.append(mat_material)

# ---- objects
ob_toll = bpy.data.objects.new('TOLL', txt_text)
ob_light = bpy.data.objects.new('Light', light_light)
ob_camera = bpy.data.objects.new('Camera', cam_camera)
ob_cube = bpy.data.objects.new('Cube', me_cube_001)
ob_cube_001 = bpy.data.objects.new('Cube.001', me_cube)
ob_cube_002 = bpy.data.objects.new('Cube.002', me_cube_002)
ob_cube_003 = bpy.data.objects.new('Cube.003', me_cube_003)
ob_cube_004 = bpy.data.objects.new('Cube.004', me_cube_004)
ob_cylinder = bpy.data.objects.new('Cylinder', me_cylinder)
ob_circle = bpy.data.objects.new('Circle', me_circle)
ob_circle_001 = bpy.data.objects.new('Circle.001', me_circle_001)

# ---- transforms, parenting, visibility, modifiers, constraints
ob_toll.location = (1.193, 1.727, 0.8138)
ob_toll.rotation_euler = (1.571, -0.0, 3.142)
ob_toll.scale = (0.224, 0.224, 0.224)
ob_light.location = (4.076, 1.005, 5.904)
ob_light.rotation_euler = (0.6503, 0.05522, 1.866)
ob_light.lock_rotations_4d = False
ob_light.empty_display_type = 'ARROWS'
ob_light.color = (0.0, 0.0, 0.0, 0.0)
ob_light.lineart.crease_threshold = 0.0
ob_camera.location = (7.359, -6.926, 4.958)
ob_camera.rotation_euler = (1.109, 0.0, 0.8149)
ob_camera.lock_rotations_4d = False
ob_camera.empty_display_type = 'ARROWS'
ob_camera.color = (0.0, 0.0, 0.0, 0.0)
ob_camera.display_type = 'WIRE'
ob_camera.lineart.crease_threshold = 0.0
ob_cube.location = (0.0, 0.0, 0.0)
ob_cube.scale = (1.0, 5.667, -0.03758)
ob_cube_001.location = (-1.432, 0.0, 0.6798)
ob_cube_001.scale = (0.4786, 0.6695, 0.6695)
ob_cube_002.location = (-0.9092, 0.0, 1.378)
ob_cube_002.rotation_euler = (0.0, -0.05359, 0.0)
ob_cube_002.scale = (1.0, 1.0, 0.0277)
ob_cube_003.location = (-1.135, -3.755, 0.2357)
ob_cube_003.scale = (0.1324, 0.1402, 0.2693)
ob_cube_004.location = (1.128, -3.755, 0.2357)
ob_cube_004.scale = (0.1324, 0.1402, 0.2693)
ob_cylinder.location = (0.9323, 1.656, 0.5079)
ob_cylinder.scale = (0.05512, 0.05512, 0.4536)
ob_circle.location = (0.941, 1.719, 0.8857)
ob_circle.rotation_euler = (1.571, -0.0, 0.0)
ob_circle.scale = (0.3748, 0.3748, 0.3748)
ob_circle_001.location = (0.941, 1.725, 0.8857)
ob_circle_001.rotation_euler = (1.571, -0.0, 0.0)
ob_circle_001.scale = (0.3153, 0.3153, 0.3153)

# ---- collection membership
scene.collection.objects.link(ob_toll)
col_collection.objects.link(ob_light)
col_collection.objects.link(ob_camera)
col_collection.objects.link(ob_cube)
col_collection.objects.link(ob_cube_001)
col_collection.objects.link(ob_cube_002)
col_collection.objects.link(ob_cube_003)
col_collection.objects.link(ob_cube_004)
col_collection.objects.link(ob_cylinder)
col_collection.objects.link(ob_circle)
col_collection.objects.link(ob_circle_001)

# ---- scene / render settings (as saved in the file)
scene.camera = ob_camera
scene.frame_start = 1; scene.frame_end = 250; scene.frame_set(1)
scene.render.engine = 'BLENDER_EEVEE_NEXT'
bpy.context.view_layer.update()
